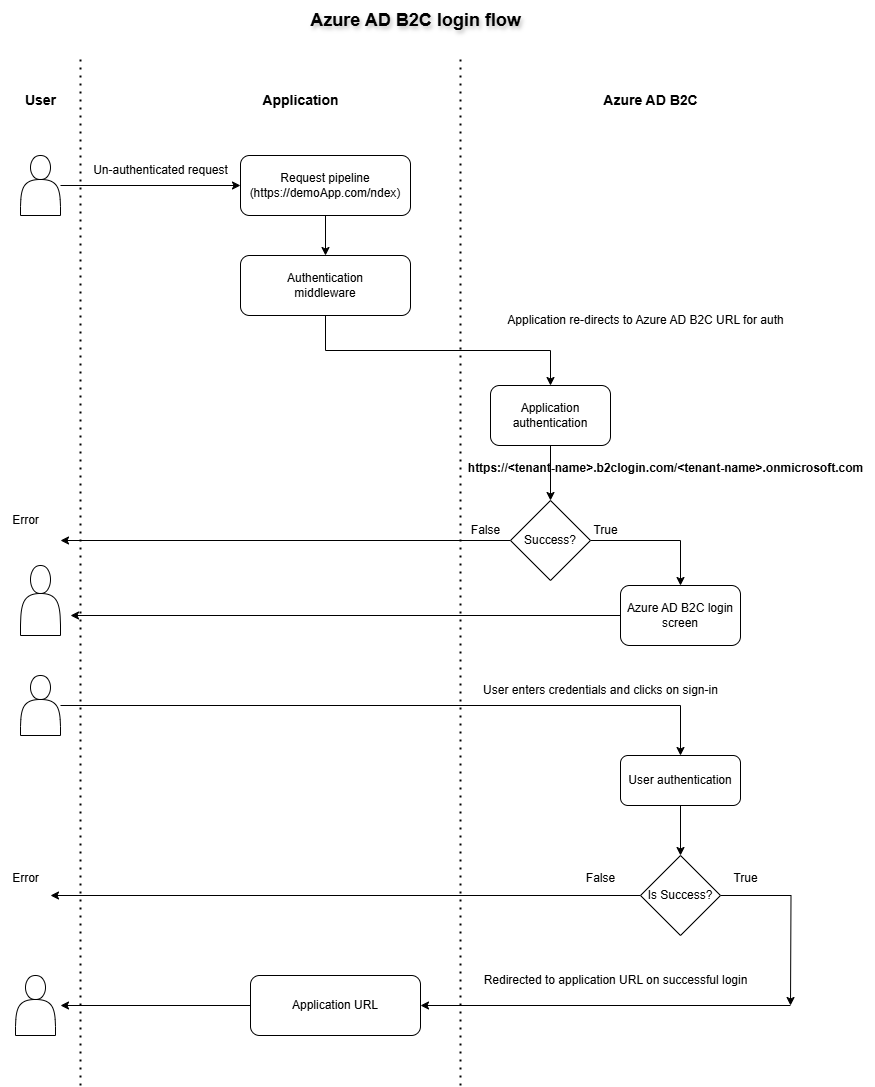

The diagram above was exported from draw.io. Its source (the exported page's mxGraphModel, read from the mxfile embedded in the PNG):
<mxGraphModel dx="1050" dy="522" grid="1" gridSize="10" guides="1" tooltips="1" connect="1" arrows="1" fold="1" page="1" pageScale="1" pageWidth="827" pageHeight="1169" math="0" shadow="0">
  <root>
    <mxCell id="0" />
    <mxCell id="1" parent="0" />
    <mxCell id="8GfKZ8ykKAANAqL4c1_6-1" style="edgeStyle=orthogonalEdgeStyle;rounded=0;orthogonalLoop=1;jettySize=auto;html=1;exitX=0.5;exitY=1;exitDx=0;exitDy=0;entryX=0.5;entryY=0;entryDx=0;entryDy=0;" edge="1" parent="1" source="MWekPYmKmnUwRRkqo9KB-2" target="MWekPYmKmnUwRRkqo9KB-10">
      <mxGeometry relative="1" as="geometry" />
    </mxCell>
    <mxCell id="MWekPYmKmnUwRRkqo9KB-2" value="Request pipeline&lt;br&gt;(https://demoApp.com/ndex)" style="rounded=1;whiteSpace=wrap;html=1;gradientColor=none;" parent="1" vertex="1">
      <mxGeometry x="260" y="160" width="170" height="60" as="geometry" />
    </mxCell>
    <mxCell id="MWekPYmKmnUwRRkqo9KB-4" style="edgeStyle=orthogonalEdgeStyle;rounded=0;orthogonalLoop=1;jettySize=auto;html=1;" parent="1" source="MWekPYmKmnUwRRkqo9KB-3" target="MWekPYmKmnUwRRkqo9KB-2" edge="1">
      <mxGeometry relative="1" as="geometry" />
    </mxCell>
    <mxCell id="MWekPYmKmnUwRRkqo9KB-3" value="" style="shape=actor;whiteSpace=wrap;html=1;" parent="1" vertex="1">
      <mxGeometry x="40" y="160" width="40" height="60" as="geometry" />
    </mxCell>
    <mxCell id="MWekPYmKmnUwRRkqo9KB-5" value="Un-authenticated request" style="text;html=1;align=center;verticalAlign=middle;resizable=0;points=[];autosize=1;strokeColor=none;fillColor=none;" parent="1" vertex="1">
      <mxGeometry x="100" y="160" width="160" height="30" as="geometry" />
    </mxCell>
    <mxCell id="MWekPYmKmnUwRRkqo9KB-9" value="&lt;font style=&quot;font-size: 14px;&quot;&gt;&lt;b&gt;Application&lt;/b&gt;&lt;/font&gt;" style="text;html=1;align=center;verticalAlign=middle;resizable=0;points=[];autosize=1;strokeColor=none;fillColor=none;" parent="1" vertex="1">
      <mxGeometry x="270" y="90" width="100" height="30" as="geometry" />
    </mxCell>
    <mxCell id="MWekPYmKmnUwRRkqo9KB-16" style="edgeStyle=orthogonalEdgeStyle;rounded=0;orthogonalLoop=1;jettySize=auto;html=1;exitX=0.5;exitY=1;exitDx=0;exitDy=0;entryX=0.5;entryY=0;entryDx=0;entryDy=0;" parent="1" source="MWekPYmKmnUwRRkqo9KB-10" target="MWekPYmKmnUwRRkqo9KB-11" edge="1">
      <mxGeometry relative="1" as="geometry" />
    </mxCell>
    <mxCell id="MWekPYmKmnUwRRkqo9KB-10" value="Authentication&lt;br&gt;middleware" style="rounded=1;whiteSpace=wrap;html=1;" parent="1" vertex="1">
      <mxGeometry x="260" y="260" width="170" height="60" as="geometry" />
    </mxCell>
    <mxCell id="MWekPYmKmnUwRRkqo9KB-17" style="edgeStyle=orthogonalEdgeStyle;rounded=0;orthogonalLoop=1;jettySize=auto;html=1;exitX=0.5;exitY=1;exitDx=0;exitDy=0;" parent="1" source="MWekPYmKmnUwRRkqo9KB-11" target="MWekPYmKmnUwRRkqo9KB-13" edge="1">
      <mxGeometry relative="1" as="geometry" />
    </mxCell>
    <mxCell id="MWekPYmKmnUwRRkqo9KB-11" value="Application authentication" style="rounded=1;whiteSpace=wrap;html=1;" parent="1" vertex="1">
      <mxGeometry x="510" y="390" width="120" height="60" as="geometry" />
    </mxCell>
    <mxCell id="MWekPYmKmnUwRRkqo9KB-12" value="&lt;font style=&quot;font-size: 14px;&quot;&gt;&lt;b style=&quot;&quot;&gt;Azure AD B2C&lt;/b&gt;&lt;/font&gt;" style="text;html=1;align=center;verticalAlign=middle;resizable=0;points=[];autosize=1;strokeColor=none;fillColor=none;" parent="1" vertex="1">
      <mxGeometry x="610" y="90" width="120" height="30" as="geometry" />
    </mxCell>
    <mxCell id="MWekPYmKmnUwRRkqo9KB-18" style="edgeStyle=orthogonalEdgeStyle;rounded=0;orthogonalLoop=1;jettySize=auto;html=1;exitX=1;exitY=0.5;exitDx=0;exitDy=0;entryX=0.5;entryY=0;entryDx=0;entryDy=0;" parent="1" source="MWekPYmKmnUwRRkqo9KB-13" target="MWekPYmKmnUwRRkqo9KB-14" edge="1">
      <mxGeometry relative="1" as="geometry" />
    </mxCell>
    <mxCell id="8GfKZ8ykKAANAqL4c1_6-3" style="edgeStyle=orthogonalEdgeStyle;rounded=0;orthogonalLoop=1;jettySize=auto;html=1;" edge="1" parent="1" source="MWekPYmKmnUwRRkqo9KB-13">
      <mxGeometry relative="1" as="geometry">
        <mxPoint x="80" y="545" as="targetPoint" />
      </mxGeometry>
    </mxCell>
    <mxCell id="MWekPYmKmnUwRRkqo9KB-13" value="Success?" style="rhombus;whiteSpace=wrap;html=1;" parent="1" vertex="1">
      <mxGeometry x="530" y="505" width="80" height="80" as="geometry" />
    </mxCell>
    <mxCell id="MWekPYmKmnUwRRkqo9KB-25" style="edgeStyle=orthogonalEdgeStyle;rounded=0;orthogonalLoop=1;jettySize=auto;html=1;" parent="1" source="MWekPYmKmnUwRRkqo9KB-14" edge="1">
      <mxGeometry relative="1" as="geometry">
        <mxPoint x="90" y="620" as="targetPoint" />
      </mxGeometry>
    </mxCell>
    <mxCell id="MWekPYmKmnUwRRkqo9KB-14" value="Azure AD B2C login screen" style="rounded=1;whiteSpace=wrap;html=1;" parent="1" vertex="1">
      <mxGeometry x="640" y="590" width="120" height="60" as="geometry" />
    </mxCell>
    <mxCell id="8GfKZ8ykKAANAqL4c1_6-6" style="edgeStyle=orthogonalEdgeStyle;rounded=0;orthogonalLoop=1;jettySize=auto;html=1;entryX=0.5;entryY=0;entryDx=0;entryDy=0;" edge="1" parent="1" source="MWekPYmKmnUwRRkqo9KB-15" target="MWekPYmKmnUwRRkqo9KB-22">
      <mxGeometry relative="1" as="geometry" />
    </mxCell>
    <mxCell id="MWekPYmKmnUwRRkqo9KB-15" value="User authentication" style="rounded=1;whiteSpace=wrap;html=1;" parent="1" vertex="1">
      <mxGeometry x="640" y="760" width="120" height="50" as="geometry" />
    </mxCell>
    <mxCell id="MWekPYmKmnUwRRkqo9KB-19" value="True" style="text;html=1;align=center;verticalAlign=middle;resizable=0;points=[];autosize=1;strokeColor=none;fillColor=none;" parent="1" vertex="1">
      <mxGeometry x="600" y="520" width="50" height="30" as="geometry" />
    </mxCell>
    <mxCell id="MWekPYmKmnUwRRkqo9KB-21" style="edgeStyle=orthogonalEdgeStyle;rounded=0;orthogonalLoop=1;jettySize=auto;html=1;entryX=0.5;entryY=0;entryDx=0;entryDy=0;" parent="1" source="MWekPYmKmnUwRRkqo9KB-20" target="MWekPYmKmnUwRRkqo9KB-15" edge="1">
      <mxGeometry relative="1" as="geometry" />
    </mxCell>
    <mxCell id="MWekPYmKmnUwRRkqo9KB-20" value="" style="shape=actor;whiteSpace=wrap;html=1;" parent="1" vertex="1">
      <mxGeometry x="40" y="680" width="40" height="60" as="geometry" />
    </mxCell>
    <mxCell id="8GfKZ8ykKAANAqL4c1_6-8" style="edgeStyle=orthogonalEdgeStyle;rounded=0;orthogonalLoop=1;jettySize=auto;html=1;exitX=0;exitY=0.5;exitDx=0;exitDy=0;" edge="1" parent="1" source="MWekPYmKmnUwRRkqo9KB-22">
      <mxGeometry relative="1" as="geometry">
        <mxPoint x="70" y="900" as="targetPoint" />
      </mxGeometry>
    </mxCell>
    <mxCell id="8GfKZ8ykKAANAqL4c1_6-19" style="edgeStyle=orthogonalEdgeStyle;rounded=0;orthogonalLoop=1;jettySize=auto;html=1;exitX=1;exitY=0.5;exitDx=0;exitDy=0;" edge="1" parent="1" source="MWekPYmKmnUwRRkqo9KB-22">
      <mxGeometry relative="1" as="geometry">
        <mxPoint x="810" y="1010" as="targetPoint" />
      </mxGeometry>
    </mxCell>
    <mxCell id="MWekPYmKmnUwRRkqo9KB-22" value="Is Success?" style="rhombus;whiteSpace=wrap;html=1;" parent="1" vertex="1">
      <mxGeometry x="660" y="860" width="80" height="80" as="geometry" />
    </mxCell>
    <mxCell id="8GfKZ8ykKAANAqL4c1_6-18" style="edgeStyle=orthogonalEdgeStyle;rounded=0;orthogonalLoop=1;jettySize=auto;html=1;exitX=0;exitY=0.5;exitDx=0;exitDy=0;" edge="1" parent="1" source="MWekPYmKmnUwRRkqo9KB-23">
      <mxGeometry relative="1" as="geometry">
        <mxPoint x="80" y="1010" as="targetPoint" />
      </mxGeometry>
    </mxCell>
    <mxCell id="MWekPYmKmnUwRRkqo9KB-23" value="Application URL" style="rounded=1;whiteSpace=wrap;html=1;" parent="1" vertex="1">
      <mxGeometry x="270" y="980" width="170" height="60" as="geometry" />
    </mxCell>
    <mxCell id="MWekPYmKmnUwRRkqo9KB-24" value="" style="shape=actor;whiteSpace=wrap;html=1;" parent="1" vertex="1">
      <mxGeometry x="40" y="570" width="40" height="70" as="geometry" />
    </mxCell>
    <mxCell id="MWekPYmKmnUwRRkqo9KB-26" value="" style="endArrow=none;dashed=1;html=1;dashPattern=1 3;strokeWidth=2;rounded=0;" parent="1" edge="1">
      <mxGeometry width="50" height="50" relative="1" as="geometry">
        <mxPoint x="100" y="1090" as="sourcePoint" />
        <mxPoint x="100" y="60" as="targetPoint" />
      </mxGeometry>
    </mxCell>
    <mxCell id="MWekPYmKmnUwRRkqo9KB-28" value="&lt;font style=&quot;font-size: 14px;&quot;&gt;&lt;b&gt;User&lt;/b&gt;&lt;/font&gt;" style="text;html=1;align=center;verticalAlign=middle;resizable=0;points=[];autosize=1;strokeColor=none;fillColor=none;" parent="1" vertex="1">
      <mxGeometry x="35" y="90" width="50" height="30" as="geometry" />
    </mxCell>
    <mxCell id="MWekPYmKmnUwRRkqo9KB-30" value="" style="endArrow=none;dashed=1;html=1;dashPattern=1 3;strokeWidth=2;rounded=0;" parent="1" edge="1">
      <mxGeometry width="50" height="50" relative="1" as="geometry">
        <mxPoint x="480" y="1090" as="sourcePoint" />
        <mxPoint x="480" y="60" as="targetPoint" />
      </mxGeometry>
    </mxCell>
    <mxCell id="8GfKZ8ykKAANAqL4c1_6-2" value="User enters credentials and clicks on sign-in" style="text;html=1;align=center;verticalAlign=middle;resizable=0;points=[];autosize=1;strokeColor=none;fillColor=none;" vertex="1" parent="1">
      <mxGeometry x="490" y="680" width="260" height="30" as="geometry" />
    </mxCell>
    <mxCell id="8GfKZ8ykKAANAqL4c1_6-4" value="Error" style="text;html=1;align=center;verticalAlign=middle;resizable=0;points=[];autosize=1;strokeColor=none;fillColor=none;" vertex="1" parent="1">
      <mxGeometry x="20" y="510" width="50" height="30" as="geometry" />
    </mxCell>
    <mxCell id="8GfKZ8ykKAANAqL4c1_6-5" value="False" style="text;html=1;align=center;verticalAlign=middle;resizable=0;points=[];autosize=1;strokeColor=none;fillColor=none;" vertex="1" parent="1">
      <mxGeometry x="480" y="520" width="50" height="30" as="geometry" />
    </mxCell>
    <mxCell id="8GfKZ8ykKAANAqL4c1_6-9" value="False" style="text;html=1;align=center;verticalAlign=middle;resizable=0;points=[];autosize=1;strokeColor=none;fillColor=none;" vertex="1" parent="1">
      <mxGeometry x="595" y="868" width="50" height="30" as="geometry" />
    </mxCell>
    <mxCell id="8GfKZ8ykKAANAqL4c1_6-10" value="Error" style="text;html=1;align=center;verticalAlign=middle;resizable=0;points=[];autosize=1;strokeColor=none;fillColor=none;" vertex="1" parent="1">
      <mxGeometry x="20" y="868" width="50" height="30" as="geometry" />
    </mxCell>
    <mxCell id="8GfKZ8ykKAANAqL4c1_6-13" value="" style="endArrow=classic;html=1;rounded=0;entryX=1.016;entryY=0.647;entryDx=0;entryDy=0;entryPerimeter=0;" edge="1" parent="1">
      <mxGeometry width="50" height="50" relative="1" as="geometry">
        <mxPoint x="810" y="1010" as="sourcePoint" />
        <mxPoint x="440" y="1009.9999999999999" as="targetPoint" />
      </mxGeometry>
    </mxCell>
    <mxCell id="8GfKZ8ykKAANAqL4c1_6-14" value="Redirected to application URL on successful login" style="text;html=1;align=center;verticalAlign=middle;resizable=0;points=[];autosize=1;strokeColor=none;fillColor=none;" vertex="1" parent="1">
      <mxGeometry x="490" y="970" width="290" height="30" as="geometry" />
    </mxCell>
    <mxCell id="8GfKZ8ykKAANAqL4c1_6-15" value="" style="shape=actor;whiteSpace=wrap;html=1;" vertex="1" parent="1">
      <mxGeometry x="35" y="980" width="40" height="60" as="geometry" />
    </mxCell>
    <mxCell id="8GfKZ8ykKAANAqL4c1_6-21" value="&lt;b&gt;&lt;font style=&quot;font-size: 18px;&quot;&gt;Azure AD B2C login flow&lt;/font&gt;&lt;/b&gt;" style="text;html=1;align=center;verticalAlign=middle;resizable=0;points=[];autosize=1;strokeColor=none;fillColor=none;textShadow=1;" vertex="1" parent="1">
      <mxGeometry x="320" y="5" width="230" height="40" as="geometry" />
    </mxCell>
    <mxCell id="8GfKZ8ykKAANAqL4c1_6-22" value="True" style="text;html=1;align=center;verticalAlign=middle;resizable=0;points=[];autosize=1;strokeColor=none;fillColor=none;" vertex="1" parent="1">
      <mxGeometry x="740" y="868" width="50" height="30" as="geometry" />
    </mxCell>
    <mxCell id="8GfKZ8ykKAANAqL4c1_6-23" value="Application re-directs to Azure AD B2C URL for auth" style="text;html=1;align=center;verticalAlign=middle;resizable=0;points=[];autosize=1;strokeColor=none;fillColor=none;" vertex="1" parent="1">
      <mxGeometry x="515" y="310" width="300" height="30" as="geometry" />
    </mxCell>
    <mxCell id="8GfKZ8ykKAANAqL4c1_6-25" value="&lt;b&gt;https://&amp;lt;tenant-name&amp;gt;.b2clogin.com/&amp;lt;tenant-name&amp;gt;.onmicrosoft.com&lt;/b&gt;" style="text;html=1;align=center;verticalAlign=middle;resizable=0;points=[];autosize=1;strokeColor=none;fillColor=none;" vertex="1" parent="1">
      <mxGeometry x="475" y="458" width="420" height="30" as="geometry" />
    </mxCell>
  </root>
</mxGraphModel>